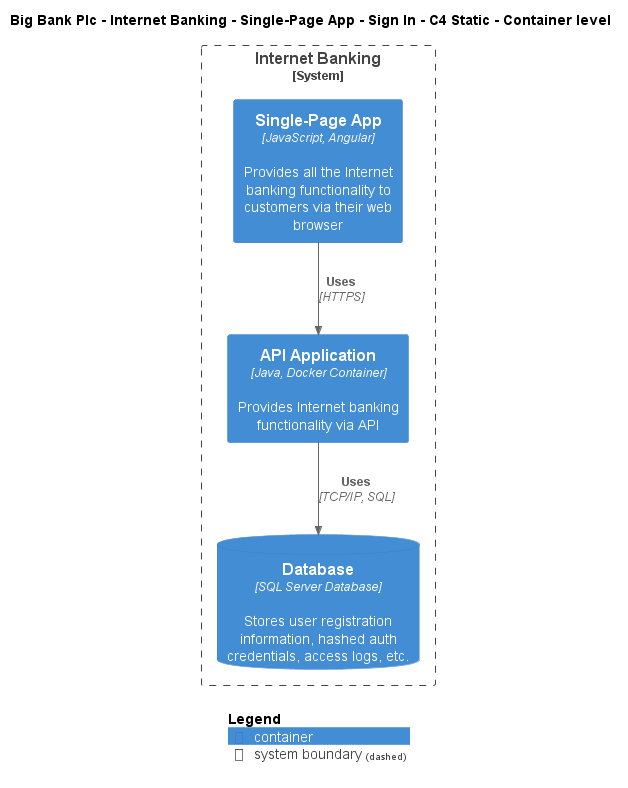

The diagram above was rendered by PlantUML. Its source (embedded in the PNG):
@startuml
!include ..\..\..\..\..\..\..\.c4s\C4_Container.puml

AddElementTag("c4interflow:lifecycle:new", $bgColor=green, $fontColor=#ffffff, $borderColor=green, $shadowing="False")
AddElementTag("c4interflow:lifecycle:changed", $bgColor=orange, $fontColor=#ffffff, $borderColor=orange, $shadowing="False")
AddElementTag("c4interflow:lifecycle:removed", $bgColor=red, $fontColor=#ffffff, $borderColor=red, $shadowing="False")

AddRelTag("c4interflow:lifecycle:new", $textColor=green, $lineColor=green)
AddRelTag("c4interflow:lifecycle:changed", $textColor=orange, $lineColor=orange)
AddRelTag("c4interflow:lifecycle:removed", $textColor=red, $lineColor=red)

SHOW_PERSON_PORTRAIT()
LAYOUT_TOP_DOWN()

skinparam linetype polyline

title Big Bank Plc - Internet Banking - Single-Page App - Sign In - C4 Static - Container level


System_Boundary(BigBankPlc.SoftwareSystems.InternetBanking, "Internet Banking") {
    Container(BigBankPlc.SoftwareSystems.InternetBanking.Containers.SinglePageApp, "Single-Page App", "JavaScript, Angular", "Provides all the Internet banking functionality to customers via their web browser")
    Container(BigBankPlc.SoftwareSystems.InternetBanking.Containers.APIApplication, "API Application", "Java, Docker Container", "Provides Internet banking functionality via API")
    ContainerDb(BigBankPlc.SoftwareSystems.InternetBanking.Containers.Database, "Database", "SQL Server Database", "Stores user registration information, hashed auth credentials, access logs, etc.")
}

Rel(BigBankPlc.SoftwareSystems.InternetBanking.Containers.SinglePageApp, BigBankPlc.SoftwareSystems.InternetBanking.Containers.APIApplication, "Uses", "HTTPS", $tags="protocol:https")
Rel(BigBankPlc.SoftwareSystems.InternetBanking.Containers.APIApplication, BigBankPlc.SoftwareSystems.InternetBanking.Containers.Database, "Uses", "TCP/IP, SQL", $tags="protocol:tcp/ip, sql")


SHOW_LEGEND()
@enduml